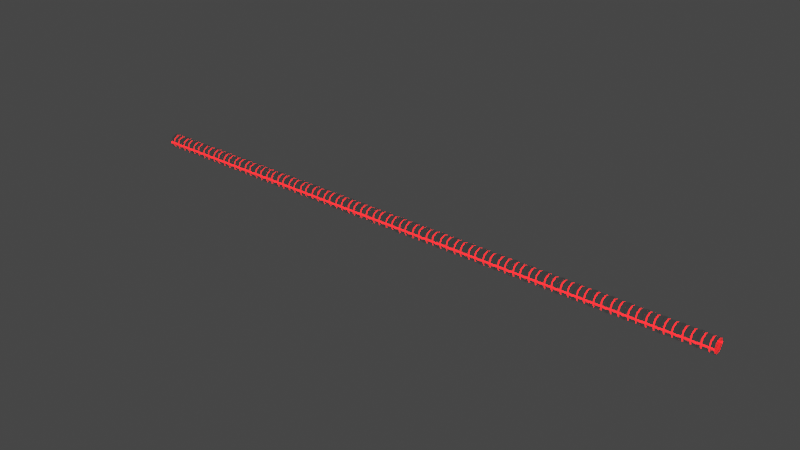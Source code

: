 # Source: VeryBadNeckLong.blend  (saved by Blender 3.0.42; exported with 4.5.12 LTS)
import bpy
from mathutils import Matrix  # noqa: F401  (used for matrix-valued properties, if any)

bpy.ops.wm.read_factory_settings(use_empty=True)
scene = bpy.context.scene
scene.name = 'Scene'

# ---- collections
col_collection = bpy.data.collections.new('Collection'); scene.collection.children.link(col_collection)

# ---- materials (node trees are filled in below, after node groups)
mat_main = bpy.data.materials.new('Main')
mat_main.use_transparent_shadow = False
mat_accent = bpy.data.materials.new('Accent')
mat_accent.use_transparent_shadow = False

# ---- material node trees
mat_main.use_nodes = True; mat_main.node_tree.nodes.clear()
_N = mat_main.node_tree.nodes; _L = mat_main.node_tree.links
n0 = _N.new('ShaderNodeBsdfPrincipled'); n0.name = 'Principled BSDF'; n0.location = (10, 300)
n0.distribution = 'GGX'
n0.subsurface_method = 'RANDOM_WALK_SKIN'
n0.inputs[3].default_value = 1.45
n0.inputs[27].default_value = (0.0, 0.0, 0.0, 1.0)
n0.inputs[28].default_value = 1.0
n1 = _N.new('ShaderNodeOutputMaterial'); n1.name = 'Material Output'; n1.location = (300, 300)
_L.new(n0.outputs[0], n1.inputs[0])
n1.is_active_output = True
mat_accent.use_nodes = True; mat_accent.node_tree.nodes.clear()
_N = mat_accent.node_tree.nodes; _L = mat_accent.node_tree.links
n0 = _N.new('ShaderNodeBsdfPrincipled'); n0.name = 'Principled BSDF'; n0.location = (10, 300)
n0.distribution = 'GGX'
n0.subsurface_method = 'RANDOM_WALK_SKIN'
n0.inputs[3].default_value = 1.45
n0.inputs[27].default_value = (1.0, 0.0, 0.0008399, 1.0)
n0.inputs[28].default_value = 12.7
n1 = _N.new('ShaderNodeOutputMaterial'); n1.name = 'Material Output'; n1.location = (300, 300)
_L.new(n0.outputs[0], n1.inputs[0])
n1.is_active_output = True

# ---- world
world_world = bpy.data.worlds.new('World'); scene.world = world_world
world_world.use_nodes = True; world_world.node_tree.nodes.clear()
_N = world_world.node_tree.nodes; _L = world_world.node_tree.links
n0 = _N.new('ShaderNodeOutputWorld'); n0.name = 'World Output'; n0.location = (300, 300)
n1 = _N.new('ShaderNodeBackground'); n1.name = 'Background'; n1.location = (10, 300)
n1.inputs[0].default_value = (0.05088, 0.05088, 0.05088, 1.0)
_L.new(n1.outputs[0], n0.inputs[0])
n0.is_active_output = True
world_world.color = (0.05088, 0.05088, 0.05088)
world_world.use_sun_shadow = False
world_world.sun_shadow_jitter_overblur = 0.0

# ---- meshes
me_cylinder = bpy.data.meshes.new('Cylinder')
me_cylinder.from_pydata([(0.3387, 0.2395, -0.2395), (0.1508, 0.2126, -0.2126), (0.1879, 0.2126, -0.2126), (0.3387, 4.039e-09, 0.3387), (0.3387, 0.2395, 0.2395), (-2.019e-08, 0.2395, -0.2395), (-2.019e-08, -1.481e-08, -0.3387), (0.0, 0.2395, 0.2395), (0.1879, 0.2395, 0.2395), (0.1508, 0.2395, 0.2395), (0.1879, 4.039e-09, 0.3387), (0.1508, 4.039e-09, 0.3387), (0.1879, -1.481e-08, -0.3387), (0.1508, -1.481e-08, -0.3387), (0.1879, 0.2395, -0.2395), (0.1508, 0.2395, -0.2395), (0.1879, 7.166e-09, 0.3006), (0.1508, 7.166e-09, 0.3006), (0.1879, 0.2126, 0.2126), (0.1508, 0.2126, 0.2126), (0.1508, -1.481e-08, -0.3006), (0.3387, 0.2657, -0.2657), (0.3387, 5.31e-09, 0.3758), (0.3387, 0.2657, 0.2657), (0.3826, 0.2475, -0.2475), (0.3826, 3.551e-09, 0.3501), (0.3826, 0.2475, 0.2475), (0.3387, 0.3239, 0.0357), (0.3387, 0.3239, -0.0357), (0.0, 0.3244, 0.03461), (-2.918e-09, 0.3244, -0.03461), (0.1508, 0.3244, -0.03461), (0.1508, 0.3244, 0.03461), (0.1879, 0.3239, 0.03566), (0.1879, 0.3239, -0.03566), (0.3387, 0.361, 0.03573), (0.3387, 0.361, -0.03573), (0.3826, 0.3353, 0.03571), (0.1879, 0.2892, -0.02761), (0.1879, 0.2892, 0.02761), (0.1508, 0.2892, 0.02761), (0.1508, 0.2892, -0.02761), (0.0, 0.289, -0.03461), (0.0, 0.289, 0.03461), (0.3413, 0.2989, 0.0357), (0.3413, 0.2989, -0.0357), (0.3563, 0.3303, 0.03573), (0.3563, 0.3303, -0.03573), (0.3826, 0.3353, -0.03571), (0.1879, -1.481e-08, -0.3006), (0.0, 4.039e-09, 0.3387), (0.3387, -1.481e-08, -0.3387), (0.3387, -1.56e-08, -0.3758), (0.3826, -1.592e-08, -0.3501)], [], [(18, 39, 40, 19), (5, 15, 13, 6), (30, 31, 15, 5), (8, 33, 39, 18), (7, 9, 32, 29), (10, 3, 4, 8), (14, 0, 51, 12), (27, 4, 23, 35), (21, 36, 48, 24), (9, 11, 17, 19), (32, 9, 19, 40), (50, 11, 9, 7), (16, 18, 19, 17), (2, 49, 20, 1), (38, 2, 1, 41), (14, 12, 49, 2), (13, 15, 1, 20), (10, 8, 18, 16), (8, 4, 27, 33), (34, 28, 0, 14), (4, 3, 22, 23), (51, 0, 21, 52), (52, 21, 24, 53), (23, 22, 25, 26), (35, 23, 26, 37), (28, 34, 38, 45), (36, 28, 45, 47), (31, 30, 42, 41), (0, 28, 36, 21), (40, 39, 38, 41), (34, 14, 2, 38), (15, 31, 41, 1), (41, 42, 43, 40), (45, 38, 39, 44), (47, 45, 44, 46), (46, 37, 48, 47), (48, 36, 47), (27, 35, 46, 44), (33, 27, 44, 39), (29, 32, 40, 43), (35, 37, 46)])
me_cylinder.polygons.foreach_set('material_index', [1, 0, 0, 0, 0, 0, 0, 0, 0, 0, 0, 0, 1, 1, 1, 0, 0, 0, 0, 0, 0, 0, 0, 0, 0, 0, 0, 0, 0, 1, 0, 0, 1, 1, 1, 1, 0, 0, 0, 0, 0])
_uv = me_cylinder.uv_layers.new(name='UVMap')
_uv.uv.foreach_set('vector', [0.125, 0.8887, 0.01623, 0.8887, 0.01623, 0.8613, 0.125, 0.8613, 0.875, 0.75, 0.875, 0.8613, 0.75, 0.8613, 0.75, 0.75, 0.9819, 0.75, 0.9819, 0.8613, 0.875, 0.8613, 0.875, 0.75, 0.125, 0.8887, 0.01861, 0.8887, 0.01623, 0.8887, 0.125, 0.8887, 0.125, 0.75, 0.125, 0.8613, 0.01807, 0.8613, 0.01807, 0.75, 0.25, 0.8887, 0.25, 1.0, 0.125, 1.0, 0.125, 0.8887, 0.875, 0.8887, 0.875, 1.0, 0.75, 1.0, 0.75, 0.8887, 0.01863, 1.0, 0.125, 1.0, 0.125, 1.0, 0.01681, 1.0, 0.875, 1.0, 0.9832, 1.0, 0.982, 1.0, 0.875, 1.0, 0.125, 0.8613, 0.25, 0.8613, 0.25, 0.8613, 0.125, 0.8613, 0.01807, 0.8613, 0.125, 0.8613, 0.125, 0.8613, 0.01623, 0.8613, 0.25, 0.75, 0.25, 0.8613, 0.125, 0.8613, 0.125, 0.75, 0.25, 0.8887, 0.125, 0.8887, 0.125, 0.8613, 0.25, 0.8613, 0.875, 0.8887, 0.75, 0.8887, 0.75, 0.8613, 0.875, 0.8613, 0.9838, 0.8887, 0.875, 0.8887, 0.875, 0.8613, 0.9838, 0.8613, 0.875, 0.8887, 0.75, 0.8887, 0.75, 0.8887, 0.875, 0.8887, 0.75, 0.8613, 0.875, 0.8613, 0.875, 0.8613, 0.75, 0.8613, 0.25, 0.8887, 0.125, 0.8887, 0.125, 0.8887, 0.25, 0.8887, 0.125, 0.8887, 0.125, 1.0, 0.01863, 1.0, 0.01861, 0.8887, 0.9814, 0.8887, 0.9814, 1.0, 0.875, 1.0, 0.875, 0.8887, 0.125, 1.0, 0.25, 1.0, 0.25, 1.0, 0.125, 1.0, 0.75, 1.0, 0.875, 1.0, 0.875, 1.0, 0.75, 1.0, 0.75, 1.0, 0.875, 1.0, 0.875, 1.0, 0.75, 1.0, 0.125, 1.0, 0.25, 1.0, 0.25, 1.0, 0.125, 1.0, 0.01681, 1.0, 0.125, 1.0, 0.125, 1.0, 0.01803, 1.0, 0.9814, 1.0, 0.9814, 0.8887, 0.9814, 0.8887, 0.9814, 1.0, 0.9832, 1.0, 0.9814, 1.0, 0.9814, 1.0, 0.9832, 1.0, 0.9819, 0.8613, 0.9819, 0.75, 0.9819, 0.75, 0.9819, 0.8613, 0.875, 1.0, 0.9814, 1.0, 0.9832, 1.0, 0.875, 1.0, 1.0, 0.8613, 1.0, 0.8887, 0.9838, 0.8887, 0.9838, 0.8613, 0.9814, 0.8887, 0.875, 0.8887, 0.875, 0.8887, 0.9838, 0.8887, 0.875, 0.8613, 0.9819, 0.8613, 0.9838, 0.8613, 0.875, 0.8613, 0.9819, 0.8613, 0.9819, 0.75, 1.0, 0.75, 1.0, 0.8613, 0.9814, 1.0, 0.9814, 0.8887, 1.0, 0.8887, 1.0, 1.0, 0.9832, 1.0, 0.9814, 1.0, 1.0, 1.0, 1.0, 1.0, 1.0, 1.0, 0.9995, 1.0, 0.982, 1.0, 0.9832, 1.0, 0.982, 1.0, 0.9832, 1.0, 0.9832, 1.0, 0.01863, 1.0, 0.01681, 1.0, 0.01681, 1.0, 0.01863, 1.0, 0.01861, 0.8887, 0.01863, 1.0, 0.01863, 1.0, 0.01861, 0.8887, 0.01807, 0.75, 0.01807, 0.8613, 0.01807, 0.8613, 0.01807, 0.75, 0.01681, 1.0, 0.01803, 1.0, 0.01681, 1.0])
me_cylinder.materials.append(mat_main)
me_cylinder.materials.append(mat_accent)
me_cylinder.use_remesh_fix_poles = True
me_cylinder.use_remesh_preserve_attributes = False
me_cylinder.update()

# ---- objects
ob_cylinder = bpy.data.objects.new('Cylinder', me_cylinder)

# ---- transforms, parenting, visibility, modifiers, constraints
ob_cylinder.location = (0.0, 0.0, 0.0)
_m = ob_cylinder.modifiers.new('Hops_Mirror', 'MIRROR')
_m.use_axis = (True, True, False)
_m.use_bisect_axis = (True, True, False)
_m.use_clip = True
_m = ob_cylinder.modifiers.new('Array', 'ARRAY')
_m.count = 40

# ---- collection membership
col_collection.objects.link(ob_cylinder)

# ---- scene / render settings (as saved in the file)
scene.frame_start = 1; scene.frame_end = 250; scene.frame_set(1)
scene.render.engine = 'BLENDER_EEVEE_NEXT'
scene.cycles.use_denoising = False
scene.cycles.sampling_pattern = 'TABULATED_SOBOL'
scene.cycles.use_light_tree = False
scene.view_settings.view_transform = 'Filmic'
bpy.context.view_layer.update()

# ---- added for rendering (the .blend has no active camera): camera
cam_auto = bpy.data.cameras.new('AutoCamera')
cam_auto.lens = 50.0
cam_auto.sensor_width = 36.0
cam_auto.clip_end = 1000.0
ob_auto_camera = bpy.data.objects.new('AutoCamera', cam_auto)
scene.collection.objects.link(ob_auto_camera)
ob_auto_camera.location = (43.2561, -34.002, 22.668)
ob_auto_camera.rotation_euler = (1.09748, -7.21219e-08, 0.694738)
scene.camera = ob_auto_camera
bpy.context.view_layer.update()
